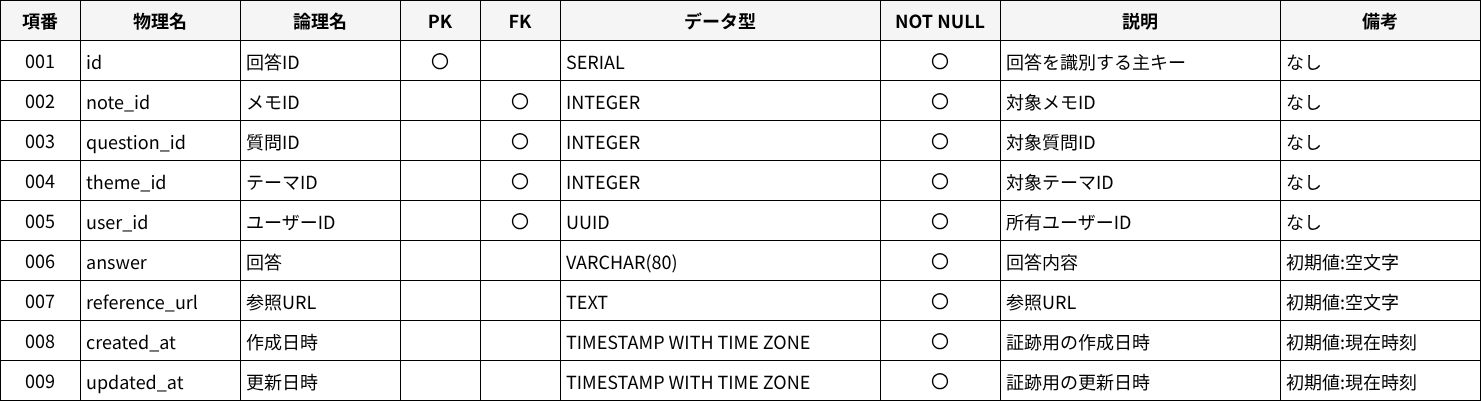

The diagram above was exported from draw.io. Its source (the exported page's mxGraphModel, read from the mxfile embedded in the PNG):
<mxGraphModel dx="1465" dy="751" grid="1" gridSize="10" guides="1" tooltips="1" connect="0" arrows="0" fold="1" page="1" pageScale="1" pageWidth="2400" pageHeight="1400" math="0" shadow="0">
  <root>
    <mxCell id="0" />
    <mxCell id="1" parent="0" />
    <mxCell id="2" value="項番" style="shape=rectangle;whiteSpace=wrap;html=1;align=center;verticalAlign=middle;fillColor=#F5F5F5;strokeColor=#000000;fontSize=18;fontFamily=メイリオ;fontStyle=1;" parent="1" vertex="1">
      <mxGeometry x="40" y="40" width="80" height="40" as="geometry" />
    </mxCell>
    <mxCell id="3" value="物理名" style="shape=rectangle;whiteSpace=wrap;html=1;align=center;verticalAlign=middle;fillColor=#F5F5F5;strokeColor=#000000;fontSize=18;fontFamily=メイリオ;fontStyle=1;" parent="1" vertex="1">
      <mxGeometry x="120" y="40" width="160" height="40" as="geometry" />
    </mxCell>
    <mxCell id="4" value="論理名" style="shape=rectangle;whiteSpace=wrap;html=1;align=center;verticalAlign=middle;fillColor=#F5F5F5;strokeColor=#000000;fontSize=18;fontFamily=メイリオ;fontStyle=1;" parent="1" vertex="1">
      <mxGeometry x="280" y="40" width="160" height="40" as="geometry" />
    </mxCell>
    <mxCell id="5" value="PK" style="shape=rectangle;whiteSpace=wrap;html=1;align=center;verticalAlign=middle;fillColor=#F5F5F5;strokeColor=#000000;fontSize=18;fontFamily=メイリオ;fontStyle=1;" parent="1" vertex="1">
      <mxGeometry x="440" y="40" width="80" height="40" as="geometry" />
    </mxCell>
    <mxCell id="6" value="FK" style="shape=rectangle;whiteSpace=wrap;html=1;align=center;verticalAlign=middle;fillColor=#F5F5F5;strokeColor=#000000;fontSize=18;fontFamily=メイリオ;fontStyle=1;" parent="1" vertex="1">
      <mxGeometry x="520" y="40" width="80" height="40" as="geometry" />
    </mxCell>
    <mxCell id="7" value="データ型" style="shape=rectangle;whiteSpace=wrap;html=1;align=center;verticalAlign=middle;fillColor=#F5F5F5;strokeColor=#000000;fontSize=18;fontFamily=メイリオ;fontStyle=1;" parent="1" vertex="1">
      <mxGeometry x="600" y="40" width="320" height="40" as="geometry" />
    </mxCell>
    <mxCell id="8" value="NOT NULL" style="shape=rectangle;whiteSpace=wrap;html=1;align=center;verticalAlign=middle;fillColor=#F5F5F5;strokeColor=#000000;fontSize=18;fontFamily=メイリオ;fontStyle=1;" parent="1" vertex="1">
      <mxGeometry x="920" y="40" width="120" height="40" as="geometry" />
    </mxCell>
    <mxCell id="9" value="説明" style="shape=rectangle;whiteSpace=wrap;html=1;align=center;verticalAlign=middle;fillColor=#F5F5F5;strokeColor=#000000;fontSize=18;fontFamily=メイリオ;fontStyle=1;" parent="1" vertex="1">
      <mxGeometry x="1040" y="40" width="280" height="40" as="geometry" />
    </mxCell>
    <mxCell id="10" value="備考" style="shape=rectangle;whiteSpace=wrap;html=1;align=center;verticalAlign=middle;fillColor=#F5F5F5;strokeColor=#000000;fontSize=18;fontFamily=メイリオ;fontStyle=1;" parent="1" vertex="1">
      <mxGeometry x="1320" y="40" width="200" height="40" as="geometry" />
    </mxCell>
    <mxCell id="11" value="001" style="shape=rectangle;whiteSpace=wrap;html=1;align=center;verticalAlign=middle;fillColor=#FFFFFF;strokeColor=#000000;fontSize=18;fontFamily=メイリオ;" parent="1" vertex="1">
      <mxGeometry x="40" y="80" width="80" height="40" as="geometry" />
    </mxCell>
    <mxCell id="12" value="id" style="shape=rectangle;whiteSpace=wrap;html=1;align=left;verticalAlign=top;spacing=6;fillColor=#FFFFFF;strokeColor=#000000;fontSize=18;fontFamily=メイリオ;" parent="1" vertex="1">
      <mxGeometry x="120" y="80" width="160" height="40" as="geometry" />
    </mxCell>
    <mxCell id="13" value="回答ID" style="shape=rectangle;whiteSpace=wrap;html=1;align=left;verticalAlign=top;spacing=6;fillColor=#FFFFFF;strokeColor=#000000;fontSize=18;fontFamily=メイリオ;" parent="1" vertex="1">
      <mxGeometry x="280" y="80" width="160" height="40" as="geometry" />
    </mxCell>
    <mxCell id="14" value="〇" style="shape=rectangle;whiteSpace=wrap;html=1;align=center;verticalAlign=middle;fillColor=#FFFFFF;strokeColor=#000000;fontSize=18;fontFamily=メイリオ;" parent="1" vertex="1">
      <mxGeometry x="440" y="80" width="80" height="40" as="geometry" />
    </mxCell>
    <mxCell id="15" value="" style="shape=rectangle;whiteSpace=wrap;html=1;align=center;verticalAlign=middle;fillColor=#FFFFFF;strokeColor=#000000;fontSize=18;fontFamily=メイリオ;" parent="1" vertex="1">
      <mxGeometry x="520" y="80" width="80" height="40" as="geometry" />
    </mxCell>
    <mxCell id="16" value="SERIAL" style="shape=rectangle;whiteSpace=wrap;html=1;align=left;verticalAlign=top;spacing=6;fillColor=#FFFFFF;strokeColor=#000000;fontSize=18;fontFamily=メイリオ;" parent="1" vertex="1">
      <mxGeometry x="600" y="80" width="320" height="40" as="geometry" />
    </mxCell>
    <mxCell id="17" value="〇" style="shape=rectangle;whiteSpace=wrap;html=1;align=center;verticalAlign=middle;fillColor=#FFFFFF;strokeColor=#000000;fontSize=18;fontFamily=メイリオ;" parent="1" vertex="1">
      <mxGeometry x="920" y="80" width="120" height="40" as="geometry" />
    </mxCell>
    <mxCell id="18" value="回答を識別する主キー" style="shape=rectangle;whiteSpace=wrap;html=1;align=left;verticalAlign=top;spacing=6;fillColor=#FFFFFF;strokeColor=#000000;fontSize=18;fontFamily=メイリオ;" parent="1" vertex="1">
      <mxGeometry x="1040" y="80" width="280" height="40" as="geometry" />
    </mxCell>
    <mxCell id="19" value="なし" style="shape=rectangle;whiteSpace=wrap;html=1;align=left;verticalAlign=top;spacing=6;fillColor=#FFFFFF;strokeColor=#000000;fontSize=18;fontFamily=メイリオ;" parent="1" vertex="1">
      <mxGeometry x="1320" y="80" width="200" height="40" as="geometry" />
    </mxCell>
    <mxCell id="20" value="002" style="shape=rectangle;whiteSpace=wrap;html=1;align=center;verticalAlign=middle;fillColor=#FFFFFF;strokeColor=#000000;fontSize=18;fontFamily=メイリオ;" parent="1" vertex="1">
      <mxGeometry x="40" y="120" width="80" height="40" as="geometry" />
    </mxCell>
    <mxCell id="21" value="note_id" style="shape=rectangle;whiteSpace=wrap;html=1;align=left;verticalAlign=top;spacing=6;fillColor=#FFFFFF;strokeColor=#000000;fontSize=18;fontFamily=メイリオ;" parent="1" vertex="1">
      <mxGeometry x="120" y="120" width="160" height="40" as="geometry" />
    </mxCell>
    <mxCell id="22" value="メモID" style="shape=rectangle;whiteSpace=wrap;html=1;align=left;verticalAlign=top;spacing=6;fillColor=#FFFFFF;strokeColor=#000000;fontSize=18;fontFamily=メイリオ;" parent="1" vertex="1">
      <mxGeometry x="280" y="120" width="160" height="40" as="geometry" />
    </mxCell>
    <mxCell id="23" value="" style="shape=rectangle;whiteSpace=wrap;html=1;align=center;verticalAlign=middle;fillColor=#FFFFFF;strokeColor=#000000;fontSize=18;fontFamily=メイリオ;" parent="1" vertex="1">
      <mxGeometry x="440" y="120" width="80" height="40" as="geometry" />
    </mxCell>
    <mxCell id="24" value="〇" style="shape=rectangle;whiteSpace=wrap;html=1;align=center;verticalAlign=middle;fillColor=#FFFFFF;strokeColor=#000000;fontSize=18;fontFamily=メイリオ;" parent="1" vertex="1">
      <mxGeometry x="520" y="120" width="80" height="40" as="geometry" />
    </mxCell>
    <mxCell id="25" value="INTEGER" style="shape=rectangle;whiteSpace=wrap;html=1;align=left;verticalAlign=top;spacing=6;fillColor=#FFFFFF;strokeColor=#000000;fontSize=18;fontFamily=メイリオ;" parent="1" vertex="1">
      <mxGeometry x="600" y="120" width="320" height="40" as="geometry" />
    </mxCell>
    <mxCell id="26" value="〇" style="shape=rectangle;whiteSpace=wrap;html=1;align=center;verticalAlign=middle;fillColor=#FFFFFF;strokeColor=#000000;fontSize=18;fontFamily=メイリオ;" parent="1" vertex="1">
      <mxGeometry x="920" y="120" width="120" height="40" as="geometry" />
    </mxCell>
    <mxCell id="27" value="対象メモID" style="shape=rectangle;whiteSpace=wrap;html=1;align=left;verticalAlign=top;spacing=6;fillColor=#FFFFFF;strokeColor=#000000;fontSize=18;fontFamily=メイリオ;" parent="1" vertex="1">
      <mxGeometry x="1040" y="120" width="280" height="40" as="geometry" />
    </mxCell>
    <mxCell id="28" value="なし" style="shape=rectangle;whiteSpace=wrap;html=1;align=left;verticalAlign=top;spacing=6;fillColor=#FFFFFF;strokeColor=#000000;fontSize=18;fontFamily=メイリオ;" parent="1" vertex="1">
      <mxGeometry x="1320" y="120" width="200" height="40" as="geometry" />
    </mxCell>
    <mxCell id="29" value="003" style="shape=rectangle;whiteSpace=wrap;html=1;align=center;verticalAlign=middle;fillColor=#FFFFFF;strokeColor=#000000;fontSize=18;fontFamily=メイリオ;" parent="1" vertex="1">
      <mxGeometry x="40" y="160" width="80" height="40" as="geometry" />
    </mxCell>
    <mxCell id="30" value="question_id" style="shape=rectangle;whiteSpace=wrap;html=1;align=left;verticalAlign=top;spacing=6;fillColor=#FFFFFF;strokeColor=#000000;fontSize=18;fontFamily=メイリオ;" parent="1" vertex="1">
      <mxGeometry x="120" y="160" width="160" height="40" as="geometry" />
    </mxCell>
    <mxCell id="31" value="質問ID" style="shape=rectangle;whiteSpace=wrap;html=1;align=left;verticalAlign=top;spacing=6;fillColor=#FFFFFF;strokeColor=#000000;fontSize=18;fontFamily=メイリオ;" parent="1" vertex="1">
      <mxGeometry x="280" y="160" width="160" height="40" as="geometry" />
    </mxCell>
    <mxCell id="32" value="" style="shape=rectangle;whiteSpace=wrap;html=1;align=center;verticalAlign=middle;fillColor=#FFFFFF;strokeColor=#000000;fontSize=18;fontFamily=メイリオ;" parent="1" vertex="1">
      <mxGeometry x="440" y="160" width="80" height="40" as="geometry" />
    </mxCell>
    <mxCell id="33" value="〇" style="shape=rectangle;whiteSpace=wrap;html=1;align=center;verticalAlign=middle;fillColor=#FFFFFF;strokeColor=#000000;fontSize=18;fontFamily=メイリオ;" parent="1" vertex="1">
      <mxGeometry x="520" y="160" width="80" height="40" as="geometry" />
    </mxCell>
    <mxCell id="34" value="INTEGER" style="shape=rectangle;whiteSpace=wrap;html=1;align=left;verticalAlign=top;spacing=6;fillColor=#FFFFFF;strokeColor=#000000;fontSize=18;fontFamily=メイリオ;" parent="1" vertex="1">
      <mxGeometry x="600" y="160" width="320" height="40" as="geometry" />
    </mxCell>
    <mxCell id="35" value="〇" style="shape=rectangle;whiteSpace=wrap;html=1;align=center;verticalAlign=middle;fillColor=#FFFFFF;strokeColor=#000000;fontSize=18;fontFamily=メイリオ;" parent="1" vertex="1">
      <mxGeometry x="920" y="160" width="120" height="40" as="geometry" />
    </mxCell>
    <mxCell id="36" value="対象質問ID" style="shape=rectangle;whiteSpace=wrap;html=1;align=left;verticalAlign=top;spacing=6;fillColor=#FFFFFF;strokeColor=#000000;fontSize=18;fontFamily=メイリオ;" parent="1" vertex="1">
      <mxGeometry x="1040" y="160" width="280" height="40" as="geometry" />
    </mxCell>
    <mxCell id="37" value="なし" style="shape=rectangle;whiteSpace=wrap;html=1;align=left;verticalAlign=top;spacing=6;fillColor=#FFFFFF;strokeColor=#000000;fontSize=18;fontFamily=メイリオ;" parent="1" vertex="1">
      <mxGeometry x="1320" y="160" width="200" height="40" as="geometry" />
    </mxCell>
    <mxCell id="38" value="004" style="shape=rectangle;whiteSpace=wrap;html=1;align=center;verticalAlign=middle;fillColor=#FFFFFF;strokeColor=#000000;fontSize=18;fontFamily=メイリオ;" parent="1" vertex="1">
      <mxGeometry x="40" y="200" width="80" height="40" as="geometry" />
    </mxCell>
    <mxCell id="39" value="theme_id" style="shape=rectangle;whiteSpace=wrap;html=1;align=left;verticalAlign=top;spacing=6;fillColor=#FFFFFF;strokeColor=#000000;fontSize=18;fontFamily=メイリオ;" parent="1" vertex="1">
      <mxGeometry x="120" y="200" width="160" height="40" as="geometry" />
    </mxCell>
    <mxCell id="40" value="テーマID" style="shape=rectangle;whiteSpace=wrap;html=1;align=left;verticalAlign=top;spacing=6;fillColor=#FFFFFF;strokeColor=#000000;fontSize=18;fontFamily=メイリオ;" parent="1" vertex="1">
      <mxGeometry x="280" y="200" width="160" height="40" as="geometry" />
    </mxCell>
    <mxCell id="41" value="" style="shape=rectangle;whiteSpace=wrap;html=1;align=center;verticalAlign=middle;fillColor=#FFFFFF;strokeColor=#000000;fontSize=18;fontFamily=メイリオ;" parent="1" vertex="1">
      <mxGeometry x="440" y="200" width="80" height="40" as="geometry" />
    </mxCell>
    <mxCell id="42" value="〇" style="shape=rectangle;whiteSpace=wrap;html=1;align=center;verticalAlign=middle;fillColor=#FFFFFF;strokeColor=#000000;fontSize=18;fontFamily=メイリオ;" parent="1" vertex="1">
      <mxGeometry x="520" y="200" width="80" height="40" as="geometry" />
    </mxCell>
    <mxCell id="43" value="INTEGER" style="shape=rectangle;whiteSpace=wrap;html=1;align=left;verticalAlign=top;spacing=6;fillColor=#FFFFFF;strokeColor=#000000;fontSize=18;fontFamily=メイリオ;" parent="1" vertex="1">
      <mxGeometry x="600" y="200" width="320" height="40" as="geometry" />
    </mxCell>
    <mxCell id="44" value="〇" style="shape=rectangle;whiteSpace=wrap;html=1;align=center;verticalAlign=middle;fillColor=#FFFFFF;strokeColor=#000000;fontSize=18;fontFamily=メイリオ;" parent="1" vertex="1">
      <mxGeometry x="920" y="200" width="120" height="40" as="geometry" />
    </mxCell>
    <mxCell id="45" value="対象テーマID" style="shape=rectangle;whiteSpace=wrap;html=1;align=left;verticalAlign=top;spacing=6;fillColor=#FFFFFF;strokeColor=#000000;fontSize=18;fontFamily=メイリオ;" parent="1" vertex="1">
      <mxGeometry x="1040" y="200" width="280" height="40" as="geometry" />
    </mxCell>
    <mxCell id="46" value="なし" style="shape=rectangle;whiteSpace=wrap;html=1;align=left;verticalAlign=top;spacing=6;fillColor=#FFFFFF;strokeColor=#000000;fontSize=18;fontFamily=メイリオ;" parent="1" vertex="1">
      <mxGeometry x="1320" y="200" width="200" height="40" as="geometry" />
    </mxCell>
    <mxCell id="47" value="005" style="shape=rectangle;whiteSpace=wrap;html=1;align=center;verticalAlign=middle;fillColor=#FFFFFF;strokeColor=#000000;fontSize=18;fontFamily=メイリオ;" parent="1" vertex="1">
      <mxGeometry x="40" y="240" width="80" height="40" as="geometry" />
    </mxCell>
    <mxCell id="48" value="user_id" style="shape=rectangle;whiteSpace=wrap;html=1;align=left;verticalAlign=top;spacing=6;fillColor=#FFFFFF;strokeColor=#000000;fontSize=18;fontFamily=メイリオ;" parent="1" vertex="1">
      <mxGeometry x="120" y="240" width="160" height="40" as="geometry" />
    </mxCell>
    <mxCell id="49" value="ユーザーID" style="shape=rectangle;whiteSpace=wrap;html=1;align=left;verticalAlign=top;spacing=6;fillColor=#FFFFFF;strokeColor=#000000;fontSize=18;fontFamily=メイリオ;" parent="1" vertex="1">
      <mxGeometry x="280" y="240" width="160" height="40" as="geometry" />
    </mxCell>
    <mxCell id="50" value="" style="shape=rectangle;whiteSpace=wrap;html=1;align=center;verticalAlign=middle;fillColor=#FFFFFF;strokeColor=#000000;fontSize=18;fontFamily=メイリオ;" parent="1" vertex="1">
      <mxGeometry x="440" y="240" width="80" height="40" as="geometry" />
    </mxCell>
    <mxCell id="51" value="〇" style="shape=rectangle;whiteSpace=wrap;html=1;align=center;verticalAlign=middle;fillColor=#FFFFFF;strokeColor=#000000;fontSize=18;fontFamily=メイリオ;" parent="1" vertex="1">
      <mxGeometry x="520" y="240" width="80" height="40" as="geometry" />
    </mxCell>
    <mxCell id="52" value="UUID" style="shape=rectangle;whiteSpace=wrap;html=1;align=left;verticalAlign=top;spacing=6;fillColor=#FFFFFF;strokeColor=#000000;fontSize=18;fontFamily=メイリオ;" parent="1" vertex="1">
      <mxGeometry x="600" y="240" width="320" height="40" as="geometry" />
    </mxCell>
    <mxCell id="53" value="〇" style="shape=rectangle;whiteSpace=wrap;html=1;align=center;verticalAlign=middle;fillColor=#FFFFFF;strokeColor=#000000;fontSize=18;fontFamily=メイリオ;" parent="1" vertex="1">
      <mxGeometry x="920" y="240" width="120" height="40" as="geometry" />
    </mxCell>
    <mxCell id="54" value="所有ユーザーID" style="shape=rectangle;whiteSpace=wrap;html=1;align=left;verticalAlign=top;spacing=6;fillColor=#FFFFFF;strokeColor=#000000;fontSize=18;fontFamily=メイリオ;" parent="1" vertex="1">
      <mxGeometry x="1040" y="240" width="280" height="40" as="geometry" />
    </mxCell>
    <mxCell id="55" value="なし" style="shape=rectangle;whiteSpace=wrap;html=1;align=left;verticalAlign=top;spacing=6;fillColor=#FFFFFF;strokeColor=#000000;fontSize=18;fontFamily=メイリオ;" parent="1" vertex="1">
      <mxGeometry x="1320" y="240" width="200" height="40" as="geometry" />
    </mxCell>
    <mxCell id="56" value="006" style="shape=rectangle;whiteSpace=wrap;html=1;align=center;verticalAlign=middle;fillColor=#FFFFFF;strokeColor=#000000;fontSize=18;fontFamily=メイリオ;" parent="1" vertex="1">
      <mxGeometry x="40" y="280" width="80" height="40" as="geometry" />
    </mxCell>
    <mxCell id="57" value="answer" style="shape=rectangle;whiteSpace=wrap;html=1;align=left;verticalAlign=top;spacing=6;fillColor=#FFFFFF;strokeColor=#000000;fontSize=18;fontFamily=メイリオ;" parent="1" vertex="1">
      <mxGeometry x="120" y="280" width="160" height="40" as="geometry" />
    </mxCell>
    <mxCell id="58" value="回答" style="shape=rectangle;whiteSpace=wrap;html=1;align=left;verticalAlign=top;spacing=6;fillColor=#FFFFFF;strokeColor=#000000;fontSize=18;fontFamily=メイリオ;" parent="1" vertex="1">
      <mxGeometry x="280" y="280" width="160" height="40" as="geometry" />
    </mxCell>
    <mxCell id="59" value="" style="shape=rectangle;whiteSpace=wrap;html=1;align=center;verticalAlign=middle;fillColor=#FFFFFF;strokeColor=#000000;fontSize=18;fontFamily=メイリオ;" parent="1" vertex="1">
      <mxGeometry x="440" y="280" width="80" height="40" as="geometry" />
    </mxCell>
    <mxCell id="60" value="" style="shape=rectangle;whiteSpace=wrap;html=1;align=center;verticalAlign=middle;fillColor=#FFFFFF;strokeColor=#000000;fontSize=18;fontFamily=メイリオ;" parent="1" vertex="1">
      <mxGeometry x="520" y="280" width="80" height="40" as="geometry" />
    </mxCell>
    <mxCell id="61" value="VARCHAR(80)" style="shape=rectangle;whiteSpace=wrap;html=1;align=left;verticalAlign=top;spacing=6;fillColor=#FFFFFF;strokeColor=#000000;fontSize=18;fontFamily=メイリオ;" parent="1" vertex="1">
      <mxGeometry x="600" y="280" width="320" height="40" as="geometry" />
    </mxCell>
    <mxCell id="62" value="〇" style="shape=rectangle;whiteSpace=wrap;html=1;align=center;verticalAlign=middle;fillColor=#FFFFFF;strokeColor=#000000;fontSize=18;fontFamily=メイリオ;" parent="1" vertex="1">
      <mxGeometry x="920" y="280" width="120" height="40" as="geometry" />
    </mxCell>
    <mxCell id="63" value="回答内容" style="shape=rectangle;whiteSpace=wrap;html=1;align=left;verticalAlign=top;spacing=6;fillColor=#FFFFFF;strokeColor=#000000;fontSize=18;fontFamily=メイリオ;" parent="1" vertex="1">
      <mxGeometry x="1040" y="280" width="280" height="40" as="geometry" />
    </mxCell>
    <mxCell id="64" value="初期値:空文字" style="shape=rectangle;whiteSpace=wrap;html=1;align=left;verticalAlign=top;spacing=6;fillColor=#FFFFFF;strokeColor=#000000;fontSize=18;fontFamily=メイリオ;" parent="1" vertex="1">
      <mxGeometry x="1320" y="280" width="200" height="40" as="geometry" />
    </mxCell>
    <mxCell id="65" value="007" style="shape=rectangle;whiteSpace=wrap;html=1;align=center;verticalAlign=middle;fillColor=#FFFFFF;strokeColor=#000000;fontSize=18;fontFamily=メイリオ;" parent="1" vertex="1">
      <mxGeometry x="40" y="320" width="80" height="40" as="geometry" />
    </mxCell>
    <mxCell id="66" value="reference_url" style="shape=rectangle;whiteSpace=wrap;html=1;align=left;verticalAlign=top;spacing=6;fillColor=#FFFFFF;strokeColor=#000000;fontSize=18;fontFamily=メイリオ;" parent="1" vertex="1">
      <mxGeometry x="120" y="320" width="160" height="40" as="geometry" />
    </mxCell>
    <mxCell id="67" value="参照URL" style="shape=rectangle;whiteSpace=wrap;html=1;align=left;verticalAlign=top;spacing=6;fillColor=#FFFFFF;strokeColor=#000000;fontSize=18;fontFamily=メイリオ;" parent="1" vertex="1">
      <mxGeometry x="280" y="320" width="160" height="40" as="geometry" />
    </mxCell>
    <mxCell id="68" value="" style="shape=rectangle;whiteSpace=wrap;html=1;align=center;verticalAlign=middle;fillColor=#FFFFFF;strokeColor=#000000;fontSize=18;fontFamily=メイリオ;" parent="1" vertex="1">
      <mxGeometry x="440" y="320" width="80" height="40" as="geometry" />
    </mxCell>
    <mxCell id="69" value="" style="shape=rectangle;whiteSpace=wrap;html=1;align=center;verticalAlign=middle;fillColor=#FFFFFF;strokeColor=#000000;fontSize=18;fontFamily=メイリオ;" parent="1" vertex="1">
      <mxGeometry x="520" y="320" width="80" height="40" as="geometry" />
    </mxCell>
    <mxCell id="70" value="TEXT" style="shape=rectangle;whiteSpace=wrap;html=1;align=left;verticalAlign=top;spacing=6;fillColor=#FFFFFF;strokeColor=#000000;fontSize=18;fontFamily=メイリオ;" parent="1" vertex="1">
      <mxGeometry x="600" y="320" width="320" height="40" as="geometry" />
    </mxCell>
    <mxCell id="71" value="〇" style="shape=rectangle;whiteSpace=wrap;html=1;align=center;verticalAlign=middle;fillColor=#FFFFFF;strokeColor=#000000;fontSize=18;fontFamily=メイリオ;" parent="1" vertex="1">
      <mxGeometry x="920" y="320" width="120" height="40" as="geometry" />
    </mxCell>
    <mxCell id="72" value="参照URL" style="shape=rectangle;whiteSpace=wrap;html=1;align=left;verticalAlign=top;spacing=6;fillColor=#FFFFFF;strokeColor=#000000;fontSize=18;fontFamily=メイリオ;" parent="1" vertex="1">
      <mxGeometry x="1040" y="320" width="280" height="40" as="geometry" />
    </mxCell>
    <mxCell id="73" value="初期値:空文字" style="shape=rectangle;whiteSpace=wrap;html=1;align=left;verticalAlign=top;spacing=6;fillColor=#FFFFFF;strokeColor=#000000;fontSize=18;fontFamily=メイリオ;" parent="1" vertex="1">
      <mxGeometry x="1320" y="320" width="200" height="40" as="geometry" />
    </mxCell>
    <mxCell id="74" value="008" style="shape=rectangle;whiteSpace=wrap;html=1;align=center;verticalAlign=middle;fillColor=#FFFFFF;strokeColor=#000000;fontSize=18;fontFamily=メイリオ;" parent="1" vertex="1">
      <mxGeometry x="40" y="360" width="80" height="40" as="geometry" />
    </mxCell>
    <mxCell id="75" value="created_at" style="shape=rectangle;whiteSpace=wrap;html=1;align=left;verticalAlign=top;spacing=6;fillColor=#FFFFFF;strokeColor=#000000;fontSize=18;fontFamily=メイリオ;" parent="1" vertex="1">
      <mxGeometry x="120" y="360" width="160" height="40" as="geometry" />
    </mxCell>
    <mxCell id="76" value="作成日時" style="shape=rectangle;whiteSpace=wrap;html=1;align=left;verticalAlign=top;spacing=6;fillColor=#FFFFFF;strokeColor=#000000;fontSize=18;fontFamily=メイリオ;" parent="1" vertex="1">
      <mxGeometry x="280" y="360" width="160" height="40" as="geometry" />
    </mxCell>
    <mxCell id="77" value="" style="shape=rectangle;whiteSpace=wrap;html=1;align=center;verticalAlign=middle;fillColor=#FFFFFF;strokeColor=#000000;fontSize=18;fontFamily=メイリオ;" parent="1" vertex="1">
      <mxGeometry x="440" y="360" width="80" height="40" as="geometry" />
    </mxCell>
    <mxCell id="78" value="" style="shape=rectangle;whiteSpace=wrap;html=1;align=center;verticalAlign=middle;fillColor=#FFFFFF;strokeColor=#000000;fontSize=18;fontFamily=メイリオ;" parent="1" vertex="1">
      <mxGeometry x="520" y="360" width="80" height="40" as="geometry" />
    </mxCell>
    <mxCell id="79" value="TIMESTAMP WITH TIME ZONE" style="shape=rectangle;whiteSpace=wrap;html=1;align=left;verticalAlign=top;spacing=6;fillColor=#FFFFFF;strokeColor=#000000;fontSize=18;fontFamily=メイリオ;" parent="1" vertex="1">
      <mxGeometry x="600" y="360" width="320" height="40" as="geometry" />
    </mxCell>
    <mxCell id="80" value="〇" style="shape=rectangle;whiteSpace=wrap;html=1;align=center;verticalAlign=middle;fillColor=#FFFFFF;strokeColor=#000000;fontSize=18;fontFamily=メイリオ;" parent="1" vertex="1">
      <mxGeometry x="920" y="360" width="120" height="40" as="geometry" />
    </mxCell>
    <mxCell id="81" value="証跡用の作成日時" style="shape=rectangle;whiteSpace=wrap;html=1;align=left;verticalAlign=top;spacing=6;fillColor=#FFFFFF;strokeColor=#000000;fontSize=18;fontFamily=メイリオ;" parent="1" vertex="1">
      <mxGeometry x="1040" y="360" width="280" height="40" as="geometry" />
    </mxCell>
    <mxCell id="82" value="初期値:現在時刻" style="shape=rectangle;whiteSpace=wrap;html=1;align=left;verticalAlign=top;spacing=6;fillColor=#FFFFFF;strokeColor=#000000;fontSize=18;fontFamily=メイリオ;" parent="1" vertex="1">
      <mxGeometry x="1320" y="360" width="200" height="40" as="geometry" />
    </mxCell>
    <mxCell id="83" value="009" style="shape=rectangle;whiteSpace=wrap;html=1;align=center;verticalAlign=middle;fillColor=#FFFFFF;strokeColor=#000000;fontSize=18;fontFamily=メイリオ;" parent="1" vertex="1">
      <mxGeometry x="40" y="400" width="80" height="40" as="geometry" />
    </mxCell>
    <mxCell id="84" value="updated_at" style="shape=rectangle;whiteSpace=wrap;html=1;align=left;verticalAlign=top;spacing=6;fillColor=#FFFFFF;strokeColor=#000000;fontSize=18;fontFamily=メイリオ;" parent="1" vertex="1">
      <mxGeometry x="120" y="400" width="160" height="40" as="geometry" />
    </mxCell>
    <mxCell id="85" value="更新日時" style="shape=rectangle;whiteSpace=wrap;html=1;align=left;verticalAlign=top;spacing=6;fillColor=#FFFFFF;strokeColor=#000000;fontSize=18;fontFamily=メイリオ;" parent="1" vertex="1">
      <mxGeometry x="280" y="400" width="160" height="40" as="geometry" />
    </mxCell>
    <mxCell id="86" value="" style="shape=rectangle;whiteSpace=wrap;html=1;align=center;verticalAlign=middle;fillColor=#FFFFFF;strokeColor=#000000;fontSize=18;fontFamily=メイリオ;" parent="1" vertex="1">
      <mxGeometry x="440" y="400" width="80" height="40" as="geometry" />
    </mxCell>
    <mxCell id="87" value="" style="shape=rectangle;whiteSpace=wrap;html=1;align=center;verticalAlign=middle;fillColor=#FFFFFF;strokeColor=#000000;fontSize=18;fontFamily=メイリオ;" parent="1" vertex="1">
      <mxGeometry x="520" y="400" width="80" height="40" as="geometry" />
    </mxCell>
    <mxCell id="88" value="TIMESTAMP WITH TIME ZONE" style="shape=rectangle;whiteSpace=wrap;html=1;align=left;verticalAlign=top;spacing=6;fillColor=#FFFFFF;strokeColor=#000000;fontSize=18;fontFamily=メイリオ;" parent="1" vertex="1">
      <mxGeometry x="600" y="400" width="320" height="40" as="geometry" />
    </mxCell>
    <mxCell id="89" value="〇" style="shape=rectangle;whiteSpace=wrap;html=1;align=center;verticalAlign=middle;fillColor=#FFFFFF;strokeColor=#000000;fontSize=18;fontFamily=メイリオ;" parent="1" vertex="1">
      <mxGeometry x="920" y="400" width="120" height="40" as="geometry" />
    </mxCell>
    <mxCell id="90" value="証跡用の更新日時" style="shape=rectangle;whiteSpace=wrap;html=1;align=left;verticalAlign=top;spacing=6;fillColor=#FFFFFF;strokeColor=#000000;fontSize=18;fontFamily=メイリオ;" parent="1" vertex="1">
      <mxGeometry x="1040" y="400" width="280" height="40" as="geometry" />
    </mxCell>
    <mxCell id="91" value="初期値:現在時刻" style="shape=rectangle;whiteSpace=wrap;html=1;align=left;verticalAlign=top;spacing=6;fillColor=#FFFFFF;strokeColor=#000000;fontSize=18;fontFamily=メイリオ;" parent="1" vertex="1">
      <mxGeometry x="1320" y="400" width="200" height="40" as="geometry" />
    </mxCell>
  </root>
</mxGraphModel>